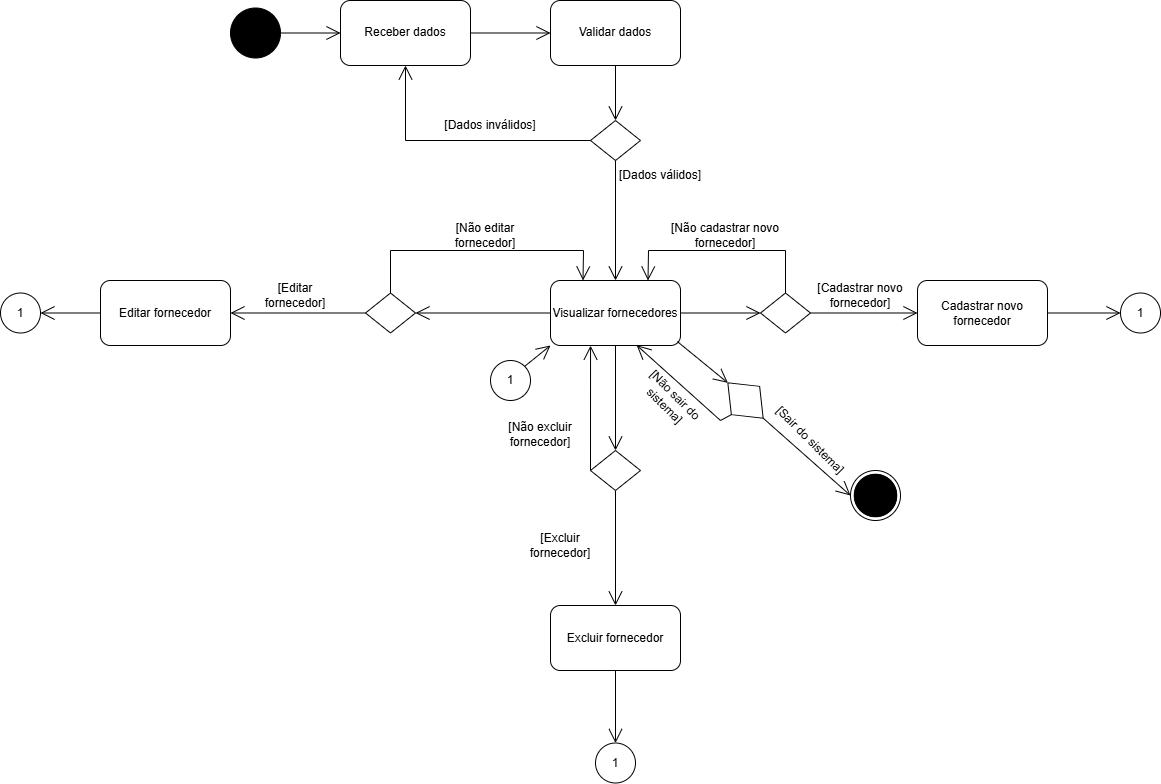

The diagram above was exported from draw.io. Its source (the exported page's mxGraphModel, read from the mxfile embedded in the PNG):
<mxGraphModel dx="2657" dy="753" grid="1" gridSize="10" guides="1" tooltips="1" connect="1" arrows="1" fold="1" page="1" pageScale="1" pageWidth="827" pageHeight="1169" math="0" shadow="0">
  <root>
    <mxCell id="0" />
    <mxCell id="1" parent="0" />
    <mxCell id="cBR-bmcVoL8hOAGS6Ssz-3" value="" style="ellipse;shape=doubleEllipse;whiteSpace=wrap;html=1;aspect=fixed;" parent="1" vertex="1">
      <mxGeometry x="90" y="630" width="50" height="50" as="geometry" />
    </mxCell>
    <mxCell id="cBR-bmcVoL8hOAGS6Ssz-5" value="" style="ellipse;shape=doubleEllipse;whiteSpace=wrap;html=1;aspect=fixed;fillColor=#000000;" parent="1" vertex="1">
      <mxGeometry x="-530" y="167.5" width="50" height="50" as="geometry" />
    </mxCell>
    <mxCell id="cBR-bmcVoL8hOAGS6Ssz-7" value="" style="ellipse;shape=doubleEllipse;whiteSpace=wrap;html=1;aspect=fixed;fillColor=#000000;" parent="1" vertex="1">
      <mxGeometry x="93.75" y="633.75" width="42.5" height="42.5" as="geometry" />
    </mxCell>
    <mxCell id="cBR-bmcVoL8hOAGS6Ssz-8" value="Receber dados" style="rounded=1;whiteSpace=wrap;html=1;" parent="1" vertex="1">
      <mxGeometry x="-420" y="160" width="130" height="65" as="geometry" />
    </mxCell>
    <mxCell id="cBR-bmcVoL8hOAGS6Ssz-11" value="" style="endArrow=open;endFill=1;endSize=12;html=1;rounded=0;exitX=1;exitY=0.5;exitDx=0;exitDy=0;entryX=0;entryY=0.5;entryDx=0;entryDy=0;" parent="1" source="cBR-bmcVoL8hOAGS6Ssz-5" target="cBR-bmcVoL8hOAGS6Ssz-8" edge="1">
      <mxGeometry width="160" relative="1" as="geometry">
        <mxPoint x="-400" y="467.5" as="sourcePoint" />
        <mxPoint x="-240" y="467.5" as="targetPoint" />
      </mxGeometry>
    </mxCell>
    <mxCell id="cBR-bmcVoL8hOAGS6Ssz-12" value="Validar dados" style="rounded=1;whiteSpace=wrap;html=1;" parent="1" vertex="1">
      <mxGeometry x="-210" y="160" width="130" height="65" as="geometry" />
    </mxCell>
    <mxCell id="cBR-bmcVoL8hOAGS6Ssz-13" value="" style="endArrow=open;endFill=1;endSize=12;html=1;rounded=0;exitX=1;exitY=0.5;exitDx=0;exitDy=0;entryX=0;entryY=0.5;entryDx=0;entryDy=0;" parent="1" source="cBR-bmcVoL8hOAGS6Ssz-8" target="cBR-bmcVoL8hOAGS6Ssz-12" edge="1">
      <mxGeometry width="160" relative="1" as="geometry">
        <mxPoint x="-470" y="203" as="sourcePoint" />
        <mxPoint x="-410" y="203" as="targetPoint" />
      </mxGeometry>
    </mxCell>
    <mxCell id="cBR-bmcVoL8hOAGS6Ssz-15" value="" style="rhombus;whiteSpace=wrap;html=1;" parent="1" vertex="1">
      <mxGeometry x="-170" y="280" width="50" height="40" as="geometry" />
    </mxCell>
    <mxCell id="cBR-bmcVoL8hOAGS6Ssz-16" value="" style="endArrow=open;endFill=1;endSize=12;html=1;rounded=0;exitX=0.5;exitY=1;exitDx=0;exitDy=0;entryX=0.5;entryY=0;entryDx=0;entryDy=0;" parent="1" source="cBR-bmcVoL8hOAGS6Ssz-12" target="cBR-bmcVoL8hOAGS6Ssz-15" edge="1">
      <mxGeometry width="160" relative="1" as="geometry">
        <mxPoint x="-240" y="240" as="sourcePoint" />
        <mxPoint x="-160" y="240" as="targetPoint" />
      </mxGeometry>
    </mxCell>
    <mxCell id="cBR-bmcVoL8hOAGS6Ssz-17" value="" style="endArrow=open;endFill=1;endSize=12;html=1;rounded=0;exitX=0;exitY=0.5;exitDx=0;exitDy=0;entryX=0.5;entryY=1;entryDx=0;entryDy=0;" parent="1" source="cBR-bmcVoL8hOAGS6Ssz-15" target="cBR-bmcVoL8hOAGS6Ssz-8" edge="1">
      <mxGeometry width="160" relative="1" as="geometry">
        <mxPoint x="-280" y="203" as="sourcePoint" />
        <mxPoint x="-200" y="203" as="targetPoint" />
        <Array as="points">
          <mxPoint x="-355" y="300" />
        </Array>
      </mxGeometry>
    </mxCell>
    <mxCell id="cBR-bmcVoL8hOAGS6Ssz-19" value="[Dados inválidos]" style="text;strokeColor=none;align=center;fillColor=none;html=1;verticalAlign=middle;whiteSpace=wrap;rounded=0;" parent="1" vertex="1">
      <mxGeometry x="-330" y="270" width="120" height="30" as="geometry" />
    </mxCell>
    <mxCell id="cBR-bmcVoL8hOAGS6Ssz-20" value="" style="endArrow=open;endFill=1;endSize=12;html=1;rounded=0;exitX=0.5;exitY=1;exitDx=0;exitDy=0;entryX=0.5;entryY=0;entryDx=0;entryDy=0;" parent="1" source="cBR-bmcVoL8hOAGS6Ssz-15" target="cBR-bmcVoL8hOAGS6Ssz-41" edge="1">
      <mxGeometry width="160" relative="1" as="geometry">
        <mxPoint x="-150" y="380" as="sourcePoint" />
        <mxPoint x="-150" y="460" as="targetPoint" />
      </mxGeometry>
    </mxCell>
    <mxCell id="cBR-bmcVoL8hOAGS6Ssz-21" value="[Dados válidos]" style="text;strokeColor=none;align=center;fillColor=none;html=1;verticalAlign=middle;whiteSpace=wrap;rounded=0;" parent="1" vertex="1">
      <mxGeometry x="-160" y="320" width="120" height="30" as="geometry" />
    </mxCell>
    <mxCell id="cBR-bmcVoL8hOAGS6Ssz-41" value="Visualizar fornecedores" style="rounded=1;whiteSpace=wrap;html=1;" parent="1" vertex="1">
      <mxGeometry x="-210" y="440" width="130" height="65" as="geometry" />
    </mxCell>
    <mxCell id="WPUVjxEnUrhnEfAZCnnA-23" value="Cadastrar novo fornecedor" style="rounded=1;whiteSpace=wrap;html=1;" parent="1" vertex="1">
      <mxGeometry x="157" y="440" width="130" height="65" as="geometry" />
    </mxCell>
    <mxCell id="WPUVjxEnUrhnEfAZCnnA-26" value="" style="endArrow=open;endFill=1;endSize=12;html=1;rounded=0;entryX=1;entryY=0.5;entryDx=0;entryDy=0;exitX=0;exitY=0.5;exitDx=0;exitDy=0;" parent="1" source="WPUVjxEnUrhnEfAZCnnA-45" target="WPUVjxEnUrhnEfAZCnnA-27" edge="1">
      <mxGeometry width="160" relative="1" as="geometry">
        <mxPoint x="-223.875" y="695" as="sourcePoint" />
        <mxPoint x="151" y="1300" as="targetPoint" />
      </mxGeometry>
    </mxCell>
    <mxCell id="WPUVjxEnUrhnEfAZCnnA-27" value="Editar fornecedor" style="rounded=1;whiteSpace=wrap;html=1;" parent="1" vertex="1">
      <mxGeometry x="-660" y="440" width="130" height="65" as="geometry" />
    </mxCell>
    <mxCell id="WPUVjxEnUrhnEfAZCnnA-30" value="Excluir fornecedor" style="rounded=1;whiteSpace=wrap;html=1;" parent="1" vertex="1">
      <mxGeometry x="-210" y="765" width="130" height="65" as="geometry" />
    </mxCell>
    <mxCell id="WPUVjxEnUrhnEfAZCnnA-31" value="" style="endArrow=open;endFill=1;endSize=12;html=1;rounded=0;exitX=0.5;exitY=1;exitDx=0;exitDy=0;entryX=0.5;entryY=0;entryDx=0;entryDy=0;" parent="1" source="WPUVjxEnUrhnEfAZCnnA-47" target="WPUVjxEnUrhnEfAZCnnA-30" edge="1">
      <mxGeometry width="160" relative="1" as="geometry">
        <mxPoint x="-144.00000000000045" y="635" as="sourcePoint" />
        <mxPoint x="110.75" y="955" as="targetPoint" />
      </mxGeometry>
    </mxCell>
    <mxCell id="WPUVjxEnUrhnEfAZCnnA-43" value="" style="endArrow=open;endFill=1;endSize=12;html=1;rounded=0;entryX=0;entryY=0.5;entryDx=0;entryDy=0;exitX=1;exitY=0.5;exitDx=0;exitDy=0;" parent="1" source="bhTF20OdiWyLs_rgG1aF-1" target="cBR-bmcVoL8hOAGS6Ssz-3" edge="1">
      <mxGeometry width="160" relative="1" as="geometry">
        <mxPoint x="20" y="580" as="sourcePoint" />
        <mxPoint x="-125" y="980" as="targetPoint" />
      </mxGeometry>
    </mxCell>
    <mxCell id="WPUVjxEnUrhnEfAZCnnA-45" value="" style="rhombus;whiteSpace=wrap;html=1;" parent="1" vertex="1">
      <mxGeometry x="-395" y="452.5" width="50" height="40" as="geometry" />
    </mxCell>
    <mxCell id="WPUVjxEnUrhnEfAZCnnA-47" value="" style="rhombus;whiteSpace=wrap;html=1;" parent="1" vertex="1">
      <mxGeometry x="-170" y="610" width="50" height="40" as="geometry" />
    </mxCell>
    <mxCell id="WPUVjxEnUrhnEfAZCnnA-48" value="" style="rhombus;whiteSpace=wrap;html=1;" parent="1" vertex="1">
      <mxGeometry y="452.5" width="50" height="40" as="geometry" />
    </mxCell>
    <mxCell id="WPUVjxEnUrhnEfAZCnnA-49" value="" style="endArrow=open;endFill=1;endSize=12;html=1;rounded=0;exitX=0;exitY=0.5;exitDx=0;exitDy=0;entryX=1;entryY=0.5;entryDx=0;entryDy=0;" parent="1" source="cBR-bmcVoL8hOAGS6Ssz-41" target="WPUVjxEnUrhnEfAZCnnA-45" edge="1">
      <mxGeometry width="160" relative="1" as="geometry">
        <mxPoint x="-385" y="483" as="sourcePoint" />
        <mxPoint x="-335" y="530" as="targetPoint" />
      </mxGeometry>
    </mxCell>
    <mxCell id="WPUVjxEnUrhnEfAZCnnA-50" value="[Editar  fornecedor]" style="text;strokeColor=none;align=center;fillColor=none;html=1;verticalAlign=middle;whiteSpace=wrap;rounded=0;" parent="1" vertex="1">
      <mxGeometry x="-515" y="440" width="100" height="30" as="geometry" />
    </mxCell>
    <mxCell id="WPUVjxEnUrhnEfAZCnnA-51" value="" style="endArrow=open;endFill=1;endSize=12;html=1;rounded=0;exitX=0.5;exitY=0;exitDx=0;exitDy=0;entryX=0.25;entryY=0;entryDx=0;entryDy=0;" parent="1" source="WPUVjxEnUrhnEfAZCnnA-45" target="cBR-bmcVoL8hOAGS6Ssz-41" edge="1">
      <mxGeometry width="160" relative="1" as="geometry">
        <mxPoint x="-205" y="483" as="sourcePoint" />
        <mxPoint x="-335" y="483" as="targetPoint" />
        <Array as="points">
          <mxPoint x="-370" y="410" />
          <mxPoint x="-177" y="410" />
        </Array>
      </mxGeometry>
    </mxCell>
    <mxCell id="WPUVjxEnUrhnEfAZCnnA-52" value="[Não editar  fornecedor]" style="text;strokeColor=none;align=center;fillColor=none;html=1;verticalAlign=middle;whiteSpace=wrap;rounded=0;" parent="1" vertex="1">
      <mxGeometry x="-325" y="380" width="100" height="30" as="geometry" />
    </mxCell>
    <mxCell id="WPUVjxEnUrhnEfAZCnnA-53" value="" style="endArrow=open;endFill=1;endSize=12;html=1;rounded=0;exitX=0.5;exitY=1;exitDx=0;exitDy=0;entryX=0.5;entryY=0;entryDx=0;entryDy=0;" parent="1" source="cBR-bmcVoL8hOAGS6Ssz-41" target="WPUVjxEnUrhnEfAZCnnA-47" edge="1">
      <mxGeometry width="160" relative="1" as="geometry">
        <mxPoint x="25" y="580" as="sourcePoint" />
        <mxPoint x="10" y="778" as="targetPoint" />
      </mxGeometry>
    </mxCell>
    <mxCell id="WPUVjxEnUrhnEfAZCnnA-54" value="" style="endArrow=open;endFill=1;endSize=12;html=1;rounded=0;exitX=0;exitY=0.5;exitDx=0;exitDy=0;entryX=0.308;entryY=1.002;entryDx=0;entryDy=0;entryPerimeter=0;" parent="1" source="WPUVjxEnUrhnEfAZCnnA-47" target="cBR-bmcVoL8hOAGS6Ssz-41" edge="1">
      <mxGeometry width="160" relative="1" as="geometry">
        <mxPoint x="-135" y="515" as="sourcePoint" />
        <mxPoint x="-135" y="620" as="targetPoint" />
      </mxGeometry>
    </mxCell>
    <mxCell id="WPUVjxEnUrhnEfAZCnnA-55" value="[Excluir  fornecedor]" style="text;strokeColor=none;align=center;fillColor=none;html=1;verticalAlign=middle;whiteSpace=wrap;rounded=0;" parent="1" vertex="1">
      <mxGeometry x="-250" y="690" width="100" height="30" as="geometry" />
    </mxCell>
    <mxCell id="WPUVjxEnUrhnEfAZCnnA-56" value="[Não excluir  fornecedor]" style="text;strokeColor=none;align=center;fillColor=none;html=1;verticalAlign=middle;whiteSpace=wrap;rounded=0;" parent="1" vertex="1">
      <mxGeometry x="-270" y="578.75" width="100" height="30" as="geometry" />
    </mxCell>
    <mxCell id="WPUVjxEnUrhnEfAZCnnA-57" value="" style="endArrow=open;endFill=1;endSize=12;html=1;rounded=0;exitX=1;exitY=0.5;exitDx=0;exitDy=0;entryX=0;entryY=0.5;entryDx=0;entryDy=0;" parent="1" source="cBR-bmcVoL8hOAGS6Ssz-41" target="WPUVjxEnUrhnEfAZCnnA-48" edge="1">
      <mxGeometry width="160" relative="1" as="geometry">
        <mxPoint x="-200" y="483" as="sourcePoint" />
        <mxPoint x="-335" y="483" as="targetPoint" />
      </mxGeometry>
    </mxCell>
    <mxCell id="WPUVjxEnUrhnEfAZCnnA-58" value="" style="endArrow=open;endFill=1;endSize=12;html=1;rounded=0;exitX=1;exitY=0.5;exitDx=0;exitDy=0;entryX=0;entryY=0.5;entryDx=0;entryDy=0;" parent="1" source="WPUVjxEnUrhnEfAZCnnA-48" target="WPUVjxEnUrhnEfAZCnnA-23" edge="1">
      <mxGeometry width="160" relative="1" as="geometry">
        <mxPoint x="-190" y="493" as="sourcePoint" />
        <mxPoint x="-325" y="493" as="targetPoint" />
      </mxGeometry>
    </mxCell>
    <mxCell id="WPUVjxEnUrhnEfAZCnnA-59" value="" style="endArrow=open;endFill=1;endSize=12;html=1;rounded=0;exitX=0.5;exitY=0;exitDx=0;exitDy=0;entryX=0.75;entryY=0;entryDx=0;entryDy=0;" parent="1" source="WPUVjxEnUrhnEfAZCnnA-48" target="cBR-bmcVoL8hOAGS6Ssz-41" edge="1">
      <mxGeometry width="160" relative="1" as="geometry">
        <mxPoint x="-180" y="503" as="sourcePoint" />
        <mxPoint x="-315" y="503" as="targetPoint" />
        <Array as="points">
          <mxPoint x="25" y="410" />
          <mxPoint x="-112" y="410" />
        </Array>
      </mxGeometry>
    </mxCell>
    <mxCell id="WPUVjxEnUrhnEfAZCnnA-60" value="[Cadastrar  novo fornecedor]" style="text;strokeColor=none;align=center;fillColor=none;html=1;verticalAlign=middle;whiteSpace=wrap;rounded=0;" parent="1" vertex="1">
      <mxGeometry x="50" y="440" width="100" height="30" as="geometry" />
    </mxCell>
    <mxCell id="WPUVjxEnUrhnEfAZCnnA-61" value="[Não cadastrar  novo fornecedor]" style="text;strokeColor=none;align=center;fillColor=none;html=1;verticalAlign=middle;whiteSpace=wrap;rounded=0;" parent="1" vertex="1">
      <mxGeometry x="-100" y="380" width="130" height="30" as="geometry" />
    </mxCell>
    <mxCell id="bhTF20OdiWyLs_rgG1aF-1" value="" style="rhombus;whiteSpace=wrap;html=1;rotation=45;" parent="1" vertex="1">
      <mxGeometry x="-40" y="540" width="50" height="40" as="geometry" />
    </mxCell>
    <mxCell id="bhTF20OdiWyLs_rgG1aF-2" value="" style="endArrow=open;endFill=1;endSize=12;html=1;rounded=0;exitX=0.976;exitY=0.94;exitDx=0;exitDy=0;entryX=0;entryY=0.5;entryDx=0;entryDy=0;exitPerimeter=0;" parent="1" source="cBR-bmcVoL8hOAGS6Ssz-41" target="bhTF20OdiWyLs_rgG1aF-1" edge="1">
      <mxGeometry width="160" relative="1" as="geometry">
        <mxPoint x="-70" y="483" as="sourcePoint" />
        <mxPoint x="10" y="483" as="targetPoint" />
      </mxGeometry>
    </mxCell>
    <mxCell id="bhTF20OdiWyLs_rgG1aF-3" value="[Sair do sistema]" style="text;strokeColor=none;align=center;fillColor=none;html=1;verticalAlign=middle;whiteSpace=wrap;rounded=0;rotation=45;" parent="1" vertex="1">
      <mxGeometry y="585" width="100" height="30" as="geometry" />
    </mxCell>
    <mxCell id="bhTF20OdiWyLs_rgG1aF-4" value="" style="endArrow=open;endFill=1;endSize=12;html=1;rounded=0;exitX=0.5;exitY=1;exitDx=0;exitDy=0;entryX=0.663;entryY=0.996;entryDx=0;entryDy=0;entryPerimeter=0;" parent="1" source="bhTF20OdiWyLs_rgG1aF-1" target="cBR-bmcVoL8hOAGS6Ssz-41" edge="1">
      <mxGeometry width="160" relative="1" as="geometry">
        <mxPoint x="-73" y="511" as="sourcePoint" />
        <mxPoint x="-23" y="552" as="targetPoint" />
        <Array as="points">
          <mxPoint x="-40" y="580" />
        </Array>
      </mxGeometry>
    </mxCell>
    <mxCell id="bhTF20OdiWyLs_rgG1aF-5" value="[Não sair do sistema]" style="text;strokeColor=none;align=center;fillColor=none;html=1;verticalAlign=middle;whiteSpace=wrap;rounded=0;rotation=45;" parent="1" vertex="1">
      <mxGeometry x="-140" y="545" width="100" height="30" as="geometry" />
    </mxCell>
    <mxCell id="bhTF20OdiWyLs_rgG1aF-6" value="1" style="ellipse;whiteSpace=wrap;html=1;aspect=fixed;" parent="1" vertex="1">
      <mxGeometry x="-270" y="520" width="40" height="40" as="geometry" />
    </mxCell>
    <mxCell id="bhTF20OdiWyLs_rgG1aF-7" value="" style="endArrow=open;endFill=1;endSize=12;html=1;rounded=0;exitX=1;exitY=0;exitDx=0;exitDy=0;entryX=0;entryY=1;entryDx=0;entryDy=0;" parent="1" source="bhTF20OdiWyLs_rgG1aF-6" target="cBR-bmcVoL8hOAGS6Ssz-41" edge="1">
      <mxGeometry width="160" relative="1" as="geometry">
        <mxPoint x="-135" y="515" as="sourcePoint" />
        <mxPoint x="-135" y="620" as="targetPoint" />
      </mxGeometry>
    </mxCell>
    <mxCell id="bhTF20OdiWyLs_rgG1aF-8" value="1" style="ellipse;whiteSpace=wrap;html=1;aspect=fixed;" parent="1" vertex="1">
      <mxGeometry x="360" y="452.5" width="40" height="40" as="geometry" />
    </mxCell>
    <mxCell id="bhTF20OdiWyLs_rgG1aF-10" value="1" style="ellipse;whiteSpace=wrap;html=1;aspect=fixed;" parent="1" vertex="1">
      <mxGeometry x="-165" y="902.5" width="40" height="40" as="geometry" />
    </mxCell>
    <mxCell id="bhTF20OdiWyLs_rgG1aF-12" value="1" style="ellipse;whiteSpace=wrap;html=1;aspect=fixed;" parent="1" vertex="1">
      <mxGeometry x="-760" y="452.5" width="40" height="40" as="geometry" />
    </mxCell>
    <mxCell id="bhTF20OdiWyLs_rgG1aF-13" value="" style="endArrow=open;endFill=1;endSize=12;html=1;rounded=0;exitX=0;exitY=0.5;exitDx=0;exitDy=0;entryX=1;entryY=0.5;entryDx=0;entryDy=0;" parent="1" source="WPUVjxEnUrhnEfAZCnnA-27" target="bhTF20OdiWyLs_rgG1aF-12" edge="1">
      <mxGeometry width="160" relative="1" as="geometry">
        <mxPoint x="-385" y="483" as="sourcePoint" />
        <mxPoint x="-523.7646484375" y="480" as="targetPoint" />
      </mxGeometry>
    </mxCell>
    <mxCell id="bhTF20OdiWyLs_rgG1aF-14" value="" style="endArrow=open;endFill=1;endSize=12;html=1;rounded=0;exitX=0.5;exitY=1;exitDx=0;exitDy=0;entryX=0.5;entryY=0;entryDx=0;entryDy=0;" parent="1" source="WPUVjxEnUrhnEfAZCnnA-30" target="bhTF20OdiWyLs_rgG1aF-10" edge="1">
      <mxGeometry width="160" relative="1" as="geometry">
        <mxPoint x="-201.2353515625" y="853" as="sourcePoint" />
        <mxPoint x="-310" y="890" as="targetPoint" />
      </mxGeometry>
    </mxCell>
    <mxCell id="bhTF20OdiWyLs_rgG1aF-15" value="" style="endArrow=open;endFill=1;endSize=12;html=1;rounded=0;exitX=1;exitY=0.5;exitDx=0;exitDy=0;entryX=0;entryY=0.5;entryDx=0;entryDy=0;" parent="1" source="WPUVjxEnUrhnEfAZCnnA-23" target="bhTF20OdiWyLs_rgG1aF-8" edge="1">
      <mxGeometry width="160" relative="1" as="geometry">
        <mxPoint x="368.7646484375" y="563" as="sourcePoint" />
        <mxPoint x="230" y="560" as="targetPoint" />
      </mxGeometry>
    </mxCell>
  </root>
</mxGraphModel>